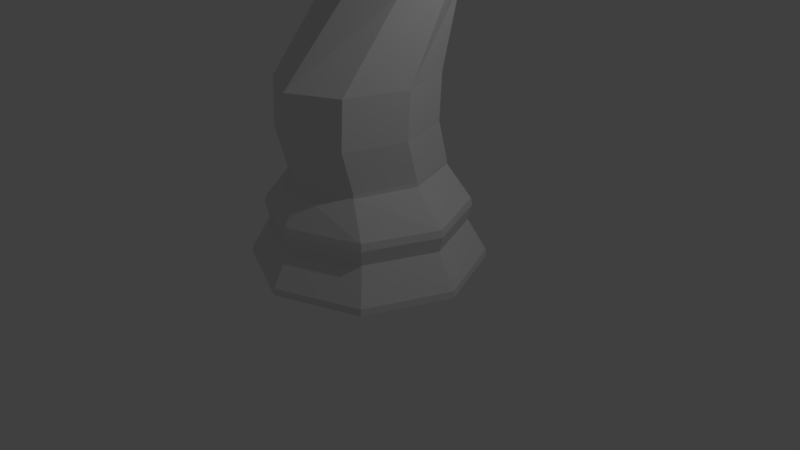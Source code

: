 # Source: Chess_Piece_Knight_Neck_LP.blend  (saved by Blender 2.79.0; exported with 4.5.12 LTS)
import bpy
from mathutils import Matrix  # noqa: F401  (used for matrix-valued properties, if any)

bpy.ops.wm.read_factory_settings(use_empty=True)
scene = bpy.context.scene
scene.name = 'Scene'

# ---- collections
col_collection_1 = bpy.data.collections.new('Collection 1'); scene.collection.children.link(col_collection_1)

# ---- world
world_world = bpy.data.worlds.new('World'); scene.world = world_world
world_world.color = (0.05088, 0.05088, 0.05088)
world_world.use_sun_shadow = False
world_world.sun_shadow_jitter_overblur = 0.0
world_world.cycles.sampling_method = 'MANUAL'

# ---- cameras
cam_camera = bpy.data.cameras.new('Camera')
cam_camera.clip_end = 100.0
cam_camera.lens = 35.0
cam_camera.sensor_width = 32.0
cam_camera.sensor_height = 18.0
cam_camera.ortho_scale = 7.314
cam_camera.dof.focus_distance = 0.0
cam_camera.dof.aperture_fstop = 128.0

# ---- lights
light_lamp = bpy.data.lights.new('Lamp', 'POINT')
light_lamp.transmission_factor = 0.0
light_lamp.cutoff_distance = 30.0
light_lamp.energy = 100.0
light_lamp.shadow_buffer_clip_start = 1.001
light_lamp.shadow_soft_size = 0.1
light_lamp.shadow_maximum_resolution = 0.006
light_lamp.use_absolute_resolution = True

# ---- meshes
me_cylinder = bpy.data.meshes.new('Cylinder')
me_cylinder.from_pydata([(0.0, 1.5, -1.0), (1.061, 1.061, -1.0), (1.5, 1.132e-07, -1.0), (1.061, -1.061, -1.0), (-4.888e-07, -1.5, -1.0), (2.985e-08, 1.247, -0.4831), (0.0, 1.072, 0.2207), (0.6191, 0.7581, 0.2207), (0.8817, 0.8817, -0.4831), (0.8756, 2.881e-07, 0.2207), (1.247, 1.784e-07, -0.4831), (0.6191, -0.7581, 0.2207), (0.8817, -0.8817, -0.4831), (0.0, -1.072, 0.2207), (-3.764e-07, -1.247, -0.4831), (9.313e-10, 1.492, -0.9129), (1.055, 1.055, -0.9129), (1.492, 1.153e-07, -0.9129), (1.055, -1.055, -0.9129), (-4.851e-07, -1.492, -0.9129), (2.608e-08, 1.279, -0.1902), (2.421e-08, 1.296, -0.2835), (0.9165, 0.9165, -0.2835), (0.9041, 0.9041, -0.1902), (1.296, 1.655e-07, -0.2835), (1.279, 1.702e-07, -0.1902), (0.9165, -0.9165, -0.2835), (0.9041, -0.9041, -0.1902), (-3.986e-07, -1.296, -0.2835), (-3.907e-07, -1.279, -0.1902), (0.0, 1.069, 0.2688), (0.6174, 0.756, 0.2688), (0.8731, 2.908e-07, 0.2688), (0.6174, -0.756, 0.2688), (0.0, -1.069, 0.2688), (0.0, 1.5, -1.0), (-4.888e-07, -1.5, -1.0), (2.985e-08, 1.247, -0.4831), (0.0, 1.072, 0.2207), (0.0, -1.072, 0.2207), (-3.764e-07, -1.247, -0.4831), (9.313e-10, 1.492, -0.9129), (-4.851e-07, -1.492, -0.9129), (2.608e-08, 1.279, -0.1902), (2.421e-08, 1.296, -0.2835), (-3.986e-07, -1.296, -0.2835), (-3.907e-07, -1.279, -0.1902), (0.0, 1.069, 0.2688), (0.6174, 0.756, 0.2688), (0.8731, 2.908e-07, 0.2688), (0.6174, -0.756, 0.2688), (0.0, -1.069, 0.2688), (0.0, 0.9174, 0.8126), (0.6174, 0.6043, 0.8126), (0.8731, -0.1518, 0.8126), (0.6174, -0.9078, 0.8126), (0.0, -1.221, 0.8126), (0.0, 0.949, 1.413), (0.6174, 0.6359, 1.413), (0.8731, -0.1201, 1.413), (0.6174, -0.8762, 1.413), (0.0, -1.189, 1.413), (0.0, 1.096, 2.381), (0.6174, 0.8991, 2.381), (0.8731, 0.4237, 2.381), (0.6174, -0.0517, 2.381), (0.0, -0.2486, 2.381), (0.0, 1.178, 2.747), (0.6174, 0.9979, 2.71), (0.8731, 0.5628, 2.621), (0.6174, 0.1277, 2.532), (0.0, -0.05248, 2.496), (0.0, 0.9816, 3.646), (0.6174, 0.8459, 3.522), (0.8731, 0.5185, 3.222), (0.6174, 0.1911, 2.922), (0.0, 0.05552, 2.798)], [], [(31, 7, 6, 30), (7, 23, 20, 6), (23, 22, 21, 20), (22, 8, 5, 21), (8, 16, 15, 5), (16, 1, 0, 15), (3, 4, 0, 1, 2), (34, 13, 11, 33), (13, 29, 27, 11), (29, 28, 26, 27), (28, 14, 12, 26), (14, 19, 18, 12), (19, 4, 3, 18), (33, 11, 9, 32), (11, 27, 25, 9), (27, 26, 24, 25), (26, 12, 10, 24), (12, 18, 17, 10), (18, 3, 2, 17), (32, 9, 7, 31), (9, 25, 23, 7), (25, 24, 22, 23), (24, 10, 8, 22), (10, 17, 16, 8), (17, 2, 1, 16), (34, 33, 50, 51), (15, 0, 35, 41), (5, 15, 41, 37), (31, 30, 47, 48), (4, 19, 42, 36), (20, 21, 44, 43), (30, 6, 38, 47), (32, 31, 48, 49), (13, 34, 51, 39), (28, 29, 46, 45), (14, 28, 45, 40), (29, 13, 39, 46), (0, 4, 36, 35), (21, 5, 37, 44), (19, 14, 40, 42), (6, 20, 43, 38), (33, 32, 49, 50), (50, 49, 54, 55), (48, 47, 52, 53), (49, 48, 53, 54), (51, 50, 55, 56), (54, 53, 58, 59), (56, 55, 60, 61), (53, 52, 57, 58), (55, 54, 59, 60), (59, 58, 63, 64), (61, 60, 65, 66), (58, 57, 62, 63), (60, 59, 64, 65), (65, 64, 69, 70), (64, 63, 68, 69), (66, 65, 70, 71), (63, 62, 67, 68), (68, 67, 72, 73), (70, 69, 74, 75), (69, 68, 73, 74), (71, 70, 75, 76)])
me_cylinder.use_remesh_preserve_volume = False
me_cylinder.use_remesh_preserve_attributes = False
me_cylinder.use_mirror_vertex_groups = False
me_cylinder.update()

# ---- objects
ob_chess_piece_knight = bpy.data.objects.new('Chess Piece Knight', me_cylinder)
ob_lamp = bpy.data.objects.new('Lamp', light_lamp)
ob_camera = bpy.data.objects.new('Camera', cam_camera)

# ---- transforms, parenting, visibility, modifiers, constraints
ob_chess_piece_knight.location = (0.0, 0.0, 1.0)
ob_chess_piece_knight.lineart.crease_threshold = 0.0
_m = ob_chess_piece_knight.modifiers.new('Mirror', 'MIRROR')
_m.use_clip = True
ob_lamp.location = (4.076, 1.005, 5.904)
ob_lamp.rotation_euler = (0.6503, 0.05522, 1.866)
ob_lamp.lock_rotations_4d = False
ob_lamp.empty_display_type = 'ARROWS'
ob_lamp.color = (0.0, 0.0, 0.0, 0.0)
ob_lamp.lineart.crease_threshold = 0.0
ob_camera.location = (7.481, -6.508, 5.344)
ob_camera.rotation_euler = (1.109, 0.0, 0.8149)
ob_camera.lock_rotations_4d = False
ob_camera.empty_display_type = 'ARROWS'
ob_camera.color = (0.0, 0.0, 0.0, 0.0)
ob_camera.display_type = 'WIRE'
ob_camera.lineart.crease_threshold = 0.0

# ---- collection membership
col_collection_1.objects.link(ob_chess_piece_knight)
col_collection_1.objects.link(ob_lamp)
col_collection_1.objects.link(ob_camera)

# ---- scene / render settings (as saved in the file)
scene.camera = ob_camera
scene.frame_start = 1; scene.frame_end = 250; scene.frame_set(1)
scene.render.engine = 'BLENDER_EEVEE_NEXT'
scene.render.resolution_percentage = 50
scene.render.dither_intensity = 0.0
scene.cycles.use_denoising = False
scene.cycles.samples = 128
scene.cycles.sampling_pattern = 'TABULATED_SOBOL'
scene.cycles.use_adaptive_sampling = False
scene.cycles.use_light_tree = False
scene.cycles.blur_glossy = 0.0
scene.cycles.sample_clamp_indirect = 0.0
scene.view_settings.view_transform = 'Standard'
bpy.context.view_layer.update()
